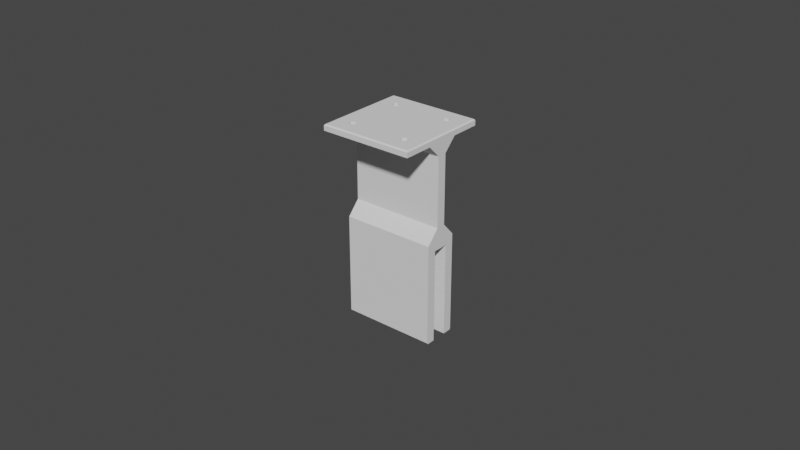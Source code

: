 # Source: photoresistorHolder.blend  (saved by Blender 3.5.10; exported with 4.5.12 LTS)
import bpy
from mathutils import Matrix  # noqa: F401  (used for matrix-valued properties, if any)

bpy.ops.wm.read_factory_settings(use_empty=True)
scene = bpy.context.scene
scene.name = 'Scene'

# ---- collections
col_collection = bpy.data.collections.new('Collection'); scene.collection.children.link(col_collection)

# ---- world
world_world = bpy.data.worlds.new('World'); scene.world = world_world
world_world.use_nodes = True; world_world.node_tree.nodes.clear()
_N = world_world.node_tree.nodes; _L = world_world.node_tree.links
n0 = _N.new('ShaderNodeOutputWorld'); n0.name = 'World Output'; n0.location = (300, 300)
n1 = _N.new('ShaderNodeBackground'); n1.name = 'Background'; n1.location = (10, 300)
n1.inputs[0].default_value = (0.05088, 0.05088, 0.05088, 1.0)
_L.new(n1.outputs[0], n0.inputs[0])
n0.is_active_output = True
world_world.color = (0.05088, 0.05088, 0.05088)
world_world.use_sun_shadow = False
world_world.sun_shadow_jitter_overblur = 0.0

# ---- meshes
me_cube_006 = bpy.data.meshes.new('Cube.006')
me_cube_006.from_pydata([(-0.015, -0.0055, -0.034), (-0.015, 0.0025, -0.064), (-0.015, 0.0025, -0.034), (-0.015, -0.015, -0.001), (-0.015, -0.0025, -0.064), (0.015, 0.0025, -0.064), (0.015, 0.0025, -0.034), (-0.015, -0.0025, -0.034), (-0.015, 0.0055, -0.034), (0.015, -0.0025, -0.064), (0.015, -0.0025, -0.034), (0.015, -0.0055, -0.034), (0.015, 0.0055, -0.034), (0.015, -0.015, -0.001), (-0.015, 0.015, -0.001), (0.015, 0.015, -0.001), (-0.015, 0.0051, -0.031), (-0.015, 0.0055, -0.0314), (-0.015, 0.005217, -0.03128), (0.015, 0.0055, -0.0314), (0.015, 0.0051, -0.031), (0.015, 0.005217, -0.03128), (-0.015, -0.0055, -0.0314), (-0.015, -0.0051, -0.031), (-0.015, -0.005217, -0.03128), (0.015, -0.0051, -0.031), (0.015, -0.0055, -0.0314), (0.015, -0.005217, -0.03128), (-0.015, -0.015, 0.0006), (-0.0146, -0.0146, 0.001), (-0.0146, 0.0146, 0.001), (-0.015, 0.015, 0.0006), (0.015, -0.015, 0.0006), (0.0146, -0.0146, 0.001), (0.0146, 0.0146, 0.001), (0.015, 0.015, 0.0006), (-0.015, -0.0015, -0.005), (-0.015, -0.0055, -0.001), (0.015, -0.0055, -0.001), (0.015, -0.0015, -0.005), (-0.015, 0.0055, -0.001), (-0.015, 0.0015, -0.005), (0.015, 0.0015, -0.005), (0.015, 0.0055, -0.001), (-0.015, -0.0015, -0.02706), (0.015, -0.0015, -0.02706), (-0.015, 0.0015, -0.02706), (0.015, 0.0015, -0.02706), (-0.015, -0.0051, -0.064), (-0.015, -0.0055, -0.0636), (0.015, -0.0055, -0.0636), (0.015, -0.0051, -0.064), (-0.015, 0.0055, -0.0636), (-0.015, 0.0051, -0.064), (0.015, 0.0051, -0.064), (0.015, 0.0055, -0.0636), (0.00815, -0.00925, 0.001), (0.008171, -0.009465, 0.001), (0.008171, -0.009035, 0.001), (0.008335, -0.009861, 0.001), (0.008335, -0.008639, 0.001), (0.008234, -0.009671, 0.001), (0.008234, -0.008829, 0.001), (0.008639, -0.01016, 0.001), (0.008639, -0.008335, 0.001), (0.009035, -0.01033, 0.001), (0.009035, -0.008171, 0.001), (0.008829, -0.01027, 0.001), (0.008829, -0.008234, 0.001), (0.008472, -0.01003, 0.001), (0.008472, -0.008472, 0.001), (0.009465, -0.01033, 0.001), (0.009465, -0.008171, 0.001), (0.009861, -0.01016, 0.001), (0.009861, -0.008335, 0.001), (0.009671, -0.01027, 0.001), (0.009671, -0.008234, 0.001), (0.01016, -0.009861, 0.001), (0.01016, -0.008639, 0.001), (0.01035, -0.00925, 0.001), (0.01033, -0.009465, 0.001), (0.01033, -0.009035, 0.001), (0.01027, -0.009671, 0.001), (0.01027, -0.008829, 0.001), (0.01003, -0.01003, 0.001), (0.01003, -0.008472, 0.001), (0.00925, -0.00815, 0.001), (0.00925, -0.01035, 0.001), (0.00815, -0.00925, -0.001), (0.008171, -0.009465, -0.001), (0.008171, -0.009035, -0.001), (0.008335, -0.009861, -0.001), (0.008335, -0.008639, -0.001), (0.008234, -0.009671, -0.001), (0.008234, -0.008829, -0.001), (0.008639, -0.01016, -0.001), (0.008639, -0.008335, -0.001), (0.009035, -0.01033, -0.001), (0.009035, -0.008171, -0.001), (0.008829, -0.01027, -0.001), (0.008829, -0.008234, -0.001), (0.008472, -0.01003, -0.001), (0.008472, -0.008472, -0.001), (0.009465, -0.01033, -0.001), (0.009465, -0.008171, -0.001), (0.009861, -0.01016, -0.001), (0.009861, -0.008335, -0.001), (0.009671, -0.01027, -0.001), (0.009671, -0.008234, -0.001), (0.01016, -0.009861, -0.001), (0.01016, -0.008639, -0.001), (0.01035, -0.00925, -0.001), (0.01033, -0.009465, -0.001), (0.01033, -0.009035, -0.001), (0.01027, -0.009671, -0.001), (0.01027, -0.008829, -0.001), (0.01003, -0.01003, -0.001), (0.01003, -0.008472, -0.001), (0.00925, -0.00815, -0.001), (0.00925, -0.01035, -0.001), (0.00815, 0.00925, 0.001), (0.008171, 0.009465, 0.001), (0.008171, 0.009035, 0.001), (0.008335, 0.008639, 0.001), (0.008335, 0.009861, 0.001), (0.008472, 0.008472, 0.001), (0.008234, 0.008829, 0.001), (0.008234, 0.009671, 0.001), (0.008639, 0.01016, 0.001), (0.009035, 0.01033, 0.001), (0.008829, 0.01027, 0.001), (0.009465, 0.01033, 0.001), (0.01003, 0.01003, 0.001), (0.009861, 0.01016, 0.001), (0.009671, 0.01027, 0.001), (0.00925, 0.01035, 0.001), (0.008472, 0.01003, 0.001), (0.009035, 0.008171, 0.001), (0.008829, 0.008234, 0.001), (0.008639, 0.008335, 0.001), (0.00925, 0.00815, 0.001), (0.009861, 0.008335, 0.001), (0.009671, 0.008234, 0.001), (0.009465, 0.008171, 0.001), (0.01016, 0.008639, 0.001), (0.01016, 0.009861, 0.001), (0.01035, 0.00925, 0.001), (0.01033, 0.009465, 0.001), (0.01033, 0.009035, 0.001), (0.01027, 0.009671, 0.001), (0.01027, 0.008829, 0.001), (0.01003, 0.008472, 0.001), (0.00815, 0.00925, -0.001), (0.008171, 0.009035, -0.001), (0.008171, 0.009465, -0.001), (0.008335, 0.008639, -0.001), (0.008335, 0.009861, -0.001), (0.008234, 0.008829, -0.001), (0.008234, 0.009671, -0.001), (0.008639, 0.008335, -0.001), (0.008639, 0.01016, -0.001), (0.009035, 0.008171, -0.001), (0.009035, 0.01033, -0.001), (0.008829, 0.008234, -0.001), (0.008829, 0.01027, -0.001), (0.008472, 0.008472, -0.001), (0.008472, 0.01003, -0.001), (0.009465, 0.008171, -0.001), (0.009465, 0.01033, -0.001), (0.009861, 0.008335, -0.001), (0.009861, 0.01016, -0.001), (0.009671, 0.008234, -0.001), (0.009671, 0.01027, -0.001), (0.01016, 0.008639, -0.001), (0.01016, 0.009861, -0.001), (0.01035, 0.00925, -0.001), (0.01033, 0.009035, -0.001), (0.01033, 0.009465, -0.001), (0.01027, 0.008829, -0.001), (0.01027, 0.009671, -0.001), (0.01003, 0.008472, -0.001), (0.01003, 0.01003, -0.001), (0.00925, 0.01035, -0.001), (0.00925, 0.00815, -0.001), (-0.01035, -0.00925, 0.001), (-0.01033, -0.009465, 0.001), (-0.01033, -0.009035, 0.001), (-0.01016, -0.009861, 0.001), (-0.01027, -0.008829, 0.001), (-0.01027, -0.009671, 0.001), (-0.01016, -0.008639, 0.001), (-0.01003, -0.008472, 0.001), (-0.009671, -0.008234, 0.001), (-0.009861, -0.008335, 0.001), (-0.00925, -0.00815, 0.001), (-0.008829, -0.008234, 0.001), (-0.009035, -0.008171, 0.001), (-0.009465, -0.008171, 0.001), (-0.008639, -0.008335, 0.001), (-0.01003, -0.01003, 0.001), (-0.008472, -0.008472, 0.001), (-0.009861, -0.01016, 0.001), (-0.009465, -0.01033, 0.001), (-0.009671, -0.01027, 0.001), (-0.009035, -0.01033, 0.001), (-0.008639, -0.01016, 0.001), (-0.008829, -0.01027, 0.001), (-0.00925, -0.01035, 0.001), (-0.008335, -0.009861, 0.001), (-0.008335, -0.008639, 0.001), (-0.00815, -0.00925, 0.001), (-0.008171, -0.009465, 0.001), (-0.008171, -0.009035, 0.001), (-0.008234, -0.009671, 0.001), (-0.008234, -0.008829, 0.001), (-0.008472, -0.01003, 0.001), (-0.01035, -0.00925, -0.001), (-0.01033, -0.009465, -0.001), (-0.01033, -0.009035, -0.001), (-0.01027, -0.009671, -0.001), (-0.01016, -0.008639, -0.001), (-0.01016, -0.009861, -0.001), (-0.01027, -0.008829, -0.001), (-0.01003, -0.01003, -0.001), (-0.009861, -0.008335, -0.001), (-0.009465, -0.01033, -0.001), (-0.009671, -0.01027, -0.001), (-0.009465, -0.008171, -0.001), (-0.009861, -0.01016, -0.001), (-0.009671, -0.008234, -0.001), (-0.01003, -0.008472, -0.001), (-0.009035, -0.01033, -0.001), (-0.009035, -0.008171, -0.001), (-0.008639, -0.01016, -0.001), (-0.008639, -0.008335, -0.001), (-0.008829, -0.01027, -0.001), (-0.008829, -0.008234, -0.001), (-0.008335, -0.009861, -0.001), (-0.008335, -0.008639, -0.001), (-0.00815, -0.00925, -0.001), (-0.008171, -0.009035, -0.001), (-0.008171, -0.009465, -0.001), (-0.008234, -0.008829, -0.001), (-0.008234, -0.009671, -0.001), (-0.008472, -0.008472, -0.001), (-0.008472, -0.01003, -0.001), (-0.00925, -0.01035, -0.001), (-0.00925, -0.00815, -0.001), (-0.01035, 0.00925, 0.001), (-0.01033, 0.009035, 0.001), (-0.01033, 0.009465, 0.001), (-0.01016, 0.008639, 0.001), (-0.01016, 0.009861, 0.001), (-0.01027, 0.008829, 0.001), (-0.01027, 0.009671, 0.001), (-0.009861, 0.008335, 0.001), (-0.009861, 0.01016, 0.001), (-0.009465, 0.008171, 0.001), (-0.009465, 0.01033, 0.001), (-0.009671, 0.008234, 0.001), (-0.009671, 0.01027, 0.001), (-0.01003, 0.008472, 0.001), (-0.01003, 0.01003, 0.001), (-0.009035, 0.008171, 0.001), (-0.009035, 0.01033, 0.001), (-0.008639, 0.008335, 0.001), (-0.008639, 0.01016, 0.001), (-0.008829, 0.008234, 0.001), (-0.008829, 0.01027, 0.001), (-0.008335, 0.008639, 0.001), (-0.008335, 0.009861, 0.001), (-0.00815, 0.00925, 0.001), (-0.008171, 0.009465, 0.001), (-0.008171, 0.009035, 0.001), (-0.008234, 0.008829, 0.001), (-0.008234, 0.009671, 0.001), (-0.008472, 0.008472, 0.001), (-0.008472, 0.01003, 0.001), (-0.00925, 0.00815, 0.001), (-0.00925, 0.01035, 0.001), (-0.01035, 0.00925, -0.001), (-0.01033, 0.009035, -0.001), (-0.01033, 0.009465, -0.001), (-0.01027, 0.008829, -0.001), (-0.01016, 0.009861, -0.001), (-0.01016, 0.008639, -0.001), (-0.01027, 0.009671, -0.001), (-0.01003, 0.008472, -0.001), (-0.009861, 0.01016, -0.001), (-0.009465, 0.008171, -0.001), (-0.009671, 0.008234, -0.001), (-0.009465, 0.01033, -0.001), (-0.009861, 0.008335, -0.001), (-0.009671, 0.01027, -0.001), (-0.01003, 0.01003, -0.001), (-0.009035, 0.008171, -0.001), (-0.009035, 0.01033, -0.001), (-0.008639, 0.008335, -0.001), (-0.008639, 0.01016, -0.001), (-0.008829, 0.008234, -0.001), (-0.008829, 0.01027, -0.001), (-0.008335, 0.008639, -0.001), (-0.008335, 0.009861, -0.001), (-0.00815, 0.00925, -0.001), (-0.008171, 0.009465, -0.001), (-0.008171, 0.009035, -0.001), (-0.008234, 0.009671, -0.001), (-0.008234, 0.008829, -0.001), (-0.008472, 0.01003, -0.001), (-0.008472, 0.008472, -0.001), (-0.00925, 0.00815, -0.001), (-0.00925, 0.01035, -0.001)], [], [(77, 84, 33, 34, 72, 76, 74, 85, 78, 83, 81, 79, 80, 82), (143, 140, 68, 66, 86, 72, 34, 132, 145, 149, 147, 146, 148, 150, 144, 151, 141, 142), (201, 199, 29, 33, 84, 73, 75, 71, 87, 65, 67, 63, 69, 59, 61, 57, 56, 58, 62, 60, 70, 64, 210, 211, 213, 208, 215, 205, 206, 204, 207, 202, 203), (30, 29, 199, 187, 189, 185, 184, 186, 188, 190, 191, 193, 192, 197, 194, 196, 195, 198, 200, 209, 214, 212, 278, 257, 259, 255, 261, 251, 253, 249, 248, 250, 254, 252, 262), (133, 132, 34, 30, 262, 256, 260, 258, 279, 264, 268, 266, 277, 270, 275, 272, 271, 273, 274, 269, 276, 265, 267, 263, 278, 212, 210, 64, 68, 140, 137, 138, 139, 125, 123, 126, 122, 120, 121, 127, 124, 136, 128, 130, 129, 135, 131, 134), (3, 28, 31, 14), (6, 10, 7, 2), (53, 54, 5, 1), (4, 7, 10, 9), (27, 26, 11, 50, 51, 9, 10), (2, 1, 5, 6), (54, 55, 12, 19, 21, 6, 5), (4, 9, 51, 48), (18, 17, 8, 52, 53, 1, 2), (14, 31, 35, 15), (15, 35, 32, 13), (16, 17, 18), (19, 20, 21), (16, 20, 19, 17), (22, 23, 24), (25, 26, 27), (22, 26, 25, 23), (11, 26, 22, 0, 49, 50), (29, 30, 31, 28), (28, 32, 33, 29), (30, 34, 35, 31), (32, 35, 34, 33), (174, 181, 15, 43, 173, 178, 176, 175, 177, 179), (285, 40, 14, 294, 284, 286, 282, 280, 281, 283), (180, 173, 43, 40, 285, 287, 292, 290, 289, 310, 295, 299, 297, 309, 301, 307, 305, 303, 304, 306, 302, 308, 298, 300, 296, 311, 291, 293, 288, 294, 14, 15, 181, 170, 172, 168, 182, 162, 164, 160, 166, 156, 158, 154, 152, 153, 157, 155, 165, 159, 163, 161, 183, 167, 171, 169), (13, 32, 28, 3), (21, 20, 47, 45, 25, 27, 10, 6), (36, 39, 38, 37), (115, 110, 38, 13, 116, 109, 114, 112, 111, 113), (230, 220, 37, 38, 110, 117, 106, 108, 104, 118, 98, 100, 96, 102, 92, 94, 90, 88, 89, 93, 91, 101, 95, 99, 97, 119, 103, 107, 105, 116, 13, 3, 223, 228, 226, 225, 246, 231, 235, 233, 245, 237, 243, 241, 239, 240, 242, 238, 244, 234, 236, 232, 247, 227, 229, 224), (221, 223, 3, 37, 220, 222, 218, 216, 217, 219), (40, 43, 42, 41), (47, 42, 39, 45), (23, 25, 45, 44), (44, 45, 39, 36), (46, 47, 20, 16), (47, 46, 41, 42), (40, 41, 36, 37), (43, 38, 39, 42), (48, 51, 50, 49), (48, 49, 0, 22, 24, 7, 4), (52, 55, 54, 53), (12, 55, 52, 8, 17, 19), (104, 72, 86, 118), (108, 76, 72, 104), (106, 74, 76, 108), (117, 85, 74, 106), (78, 85, 117, 110), (83, 78, 110, 115), (81, 83, 115, 113), (79, 81, 113, 111), (80, 79, 111, 112), (82, 80, 112, 114), (77, 82, 114, 109), (84, 77, 109, 116), (73, 84, 116, 105), (75, 73, 105, 107), (71, 75, 107, 103), (87, 71, 103, 119), (65, 87, 119, 97), (67, 65, 97, 99), (63, 67, 99, 95), (69, 63, 95, 101), (91, 59, 69, 101), (93, 61, 59, 91), (89, 57, 61, 93), (88, 56, 57, 89), (90, 58, 56, 88), (94, 62, 58, 90), (92, 60, 62, 94), (102, 70, 60, 92), (96, 64, 70, 102), (100, 68, 64, 96), (98, 66, 68, 100), (118, 86, 66, 98), (168, 131, 135, 182), (172, 134, 131, 168), (170, 133, 134, 172), (181, 132, 133, 170), (145, 132, 181, 174), (149, 145, 174, 179), (147, 149, 179, 177), (146, 147, 177, 175), (148, 146, 175, 176), (150, 148, 176, 178), (144, 150, 178, 173), (151, 144, 173, 180), (141, 151, 180, 169), (142, 141, 169, 171), (143, 142, 171, 167), (140, 143, 167, 183), (137, 140, 183, 161), (138, 137, 161, 163), (139, 138, 163, 159), (125, 139, 159, 165), (155, 123, 125, 165), (157, 126, 123, 155), (153, 122, 126, 157), (152, 120, 122, 153), (154, 121, 120, 152), (158, 127, 121, 154), (156, 124, 127, 158), (166, 136, 124, 156), (160, 128, 136, 166), (164, 130, 128, 160), (162, 129, 130, 164), (182, 135, 129, 162), (232, 196, 194, 247), (236, 195, 196, 232), (234, 198, 195, 236), (244, 200, 198, 234), (200, 244, 238, 209), (214, 209, 238, 242), (212, 214, 242, 240), (210, 212, 240, 239), (211, 210, 239, 241), (213, 211, 241, 243), (208, 213, 243, 237), (215, 208, 237, 245), (205, 215, 245, 233), (206, 205, 233, 235), (204, 206, 235, 231), (207, 204, 231, 246), (202, 207, 246, 225), (203, 202, 225, 226), (201, 203, 226, 228), (199, 201, 228, 223), (221, 187, 199, 223), (219, 189, 187, 221), (217, 185, 189, 219), (216, 184, 185, 217), (218, 186, 184, 216), (222, 188, 186, 218), (220, 190, 188, 222), (230, 191, 190, 220), (224, 193, 191, 230), (229, 192, 193, 224), (227, 197, 192, 229), (247, 194, 197, 227), (296, 264, 279, 311), (300, 268, 264, 296), (298, 266, 268, 300), (308, 277, 266, 298), (270, 277, 308, 302), (275, 270, 302, 306), (272, 275, 306, 304), (271, 272, 304, 303), (273, 271, 303, 305), (274, 273, 305, 307), (269, 274, 307, 301), (276, 269, 301, 309), (265, 276, 309, 297), (267, 265, 297, 299), (263, 267, 299, 295), (278, 263, 295, 310), (257, 278, 310, 289), (259, 257, 289, 290), (255, 259, 290, 292), (261, 255, 292, 287), (285, 251, 261, 287), (283, 253, 251, 285), (281, 249, 253, 283), (280, 248, 249, 281), (282, 250, 248, 280), (286, 254, 250, 282), (284, 252, 254, 286), (294, 262, 252, 284), (288, 256, 262, 294), (293, 260, 256, 288), (291, 258, 260, 293), (311, 279, 258, 291), (18, 2, 7, 24, 23, 44, 46, 16), (36, 41, 46, 44)])
me_cube_006.polygons.foreach_set('material_index', [0, 0, 0, 0, 0, 0, 0, 24640, 0, 0, 24640, 24640, 0, 0, 0, 0, 0, 0, 0, 0, 0, 0, 0, 0, 0, 0, 0, 0, 0, 0, 0, 0, 0, 0, 0, 0, 0, 0, 0, 0, 0, 0, 0, 0, 0, 0, 0, 0, 0, 0, 0, 0, 0, 0, 0, 0, 0, 0, 0, 0, 0, 0, 0, 0, 0, 0, 0, 0, 0, 0, 0, 0, 0, 0, 0, 0, 0, 0, 0, 0, 0, 0, 0, 0, 0, 0, 0, 0, 0, 0, 0, 0, 0, 0, 0, 0, 0, 0, 0, 0, 0, 0, 0, 0, 0, 0, 0, 0, 0, 0, 0, 0, 0, 0, 0, 0, 0, 0, 0, 0, 0, 0, 0, 0, 0, 0, 0, 0, 0, 0, 0, 0, 0, 0, 0, 0, 0, 0, 0, 0, 0, 0, 0, 0, 0, 0, 0, 0, 0, 0, 0, 0, 0, 0, 0, 0, 0, 0, 0, 0, 0, 0, 0, 0, 0, 0, 0, 0, 0, 0, 0, 0, 0, 0, 0, 0, 0, 0])
_uv = me_cube_006.uv_layers.new(name='UVMap')
_uv.uv.foreach_set('vector', [0.6653, 0.7072, 0.6664, 0.7086, 0.6283, 0.7467, 0.6283, 0.5033, 0.6711, 0.6931, 0.6694, 0.6936, 0.6678, 0.6945, 0.6664, 0.6956, 0.6653, 0.697, 0.6644, 0.6986, 0.6639, 0.7003, 0.6637, 0.7021, 0.6639, 0.7039, 0.6644, 0.7056, 0.6711, 0.5569, 0.6729, 0.5571, 0.6764, 0.6936, 0.6747, 0.6931, 0.6729, 0.6929, 0.6711, 0.6931, 0.6283, 0.5033, 0.6664, 0.5414, 0.6653, 0.5428, 0.6644, 0.5444, 0.6639, 0.5461, 0.6637, 0.5479, 0.6639, 0.5497, 0.6644, 0.5514, 0.6653, 0.553, 0.6664, 0.5544, 0.6678, 0.5555, 0.6694, 0.5564, 0.8322, 0.7097, 0.8336, 0.7086, 0.8717, 0.7467, 0.6283, 0.7467, 0.6664, 0.7086, 0.6678, 0.7097, 0.6694, 0.7106, 0.6711, 0.7111, 0.6729, 0.7113, 0.6747, 0.7111, 0.6764, 0.7106, 0.678, 0.7097, 0.6794, 0.7086, 0.6805, 0.7072, 0.6814, 0.7056, 0.6819, 0.7039, 0.6821, 0.7021, 0.6819, 0.7003, 0.6814, 0.6986, 0.6805, 0.697, 0.6794, 0.6956, 0.678, 0.6945, 0.8179, 0.7021, 0.8181, 0.7039, 0.8186, 0.7056, 0.8195, 0.7072, 0.8206, 0.7086, 0.822, 0.7097, 0.8236, 0.7106, 0.8253, 0.7111, 0.8271, 0.7112, 0.8289, 0.7111, 0.8306, 0.7106, 0.8717, 0.5033, 0.8717, 0.7467, 0.8336, 0.7086, 0.8347, 0.7072, 0.8356, 0.7056, 0.8361, 0.7039, 0.8362, 0.7021, 0.8361, 0.7003, 0.8356, 0.6986, 0.8347, 0.697, 0.8336, 0.6956, 0.8322, 0.6945, 0.8306, 0.6936, 0.8289, 0.6931, 0.8271, 0.6929, 0.8253, 0.6931, 0.8236, 0.6936, 0.822, 0.6945, 0.8206, 0.6956, 0.8195, 0.697, 0.8186, 0.6986, 0.8181, 0.7003, 0.8271, 0.5571, 0.8289, 0.5569, 0.8306, 0.5564, 0.8322, 0.5555, 0.8336, 0.5544, 0.8347, 0.553, 0.8356, 0.5514, 0.8361, 0.5497, 0.8362, 0.5479, 0.8361, 0.5461, 0.8356, 0.5444, 0.8347, 0.5428, 0.8336, 0.5414, 0.6678, 0.5403, 0.6664, 0.5414, 0.6283, 0.5033, 0.8717, 0.5033, 0.8336, 0.5414, 0.8322, 0.5403, 0.8306, 0.5394, 0.8289, 0.5389, 0.8271, 0.5387, 0.8253, 0.5389, 0.8236, 0.5394, 0.822, 0.5403, 0.8206, 0.5414, 0.8195, 0.5428, 0.8186, 0.5444, 0.8181, 0.5461, 0.8179, 0.5479, 0.8181, 0.5497, 0.8186, 0.5514, 0.8195, 0.553, 0.8206, 0.5544, 0.822, 0.5555, 0.8236, 0.5564, 0.8253, 0.5569, 0.8271, 0.5571, 0.8181, 0.7003, 0.8179, 0.7021, 0.678, 0.6945, 0.6764, 0.6936, 0.6729, 0.5571, 0.6747, 0.5569, 0.6764, 0.5564, 0.678, 0.5555, 0.6794, 0.5544, 0.6805, 0.553, 0.6814, 0.5514, 0.6819, 0.5497, 0.6821, 0.5479, 0.6819, 0.5461, 0.6814, 0.5444, 0.6805, 0.5428, 0.6794, 0.5414, 0.678, 0.5403, 0.6764, 0.5394, 0.6747, 0.5389, 0.6729, 0.5387, 0.6711, 0.5389, 0.6694, 0.5394, 0.0, 0.0, 0.7, 0.6, 0.7, 0.4, 0.0, 0.0, 0.375, 0.5682, 0.375, 0.6818, 0.125, 0.6818, 0.125, 0.5682, 0.125, 0.5333, 0.375, 0.5333, 0.375, 0.75, 0.125, 0.75, 0.375, 0.25, 0.625, 0.25, 0.625, 0.5, 0.375, 0.5, 0.625, 0.7264, 0.5417, 0.65, 0.0, 0.0, 0.37, 0.74, 0.375, 0.7167, 0.375, 0.5, 0.625, 0.5, 0.625, 1.0, 0.375, 1.0, 0.375, 0.75, 0.625, 0.75, 0.375, 0.5333, 0.37, 0.4933, 0.0, 0.0, 0.5417, 0.4333, 0.625, 0.5236, 0.625, 0.75, 0.375, 0.75, 0.125, 0.5, 0.375, 0.5, 0.375, 0.7167, 0.125, 0.7167, 0.8514, 0.5471, 0.7583, 0.4333, 0.0, 0.0, 0.1233, 0.4933, 0.1583, 0.5667, 0.375, 1.0, 0.625, 1.0, 0.0, 0.0, 0.875, 0.5, 0.625, 0.5, 0.0, 0.0, 0.0, 0.0, 0.575, 0.5, 0.5, 0.6, 0.0, 0.0, 0.875, 0.5091, 0.875, 0.5, 0.8514, 0.5471, 0.625, 0.5167, 0.5625, 0.45, 0.625, 0.5236, 0.875, 0.5091, 0.625, 0.5091, 0.5417, 0.4333, 0.7583, 0.4333, 0.8583, 0.7167, 0.7875, 0.675, 0.8514, 0.7029, 0.625, 0.75, 0.5417, 0.65, 0.5661, 0.6793, 0.7583, 0.65, 0.5417, 0.65, 0.625, 0.7409, 0.875, 0.7409, 0.0, 0.0, 0.5417, 0.65, 0.7583, 0.65, 0.0, 0.0, 0.1233, 0.74, 0.37, 0.74, 0.8717, 0.7467, 0.8717, 0.5033, 0.7, 0.4, 0.7, 0.6, 0.875, 0.75, 0.625, 0.75, 0.6283, 0.7467, 0.8717, 0.7467, 0.8717, 0.5033, 0.6283, 0.5033, 0.625, 0.5, 0.875, 0.5, 0.5, 0.6, 0.575, 0.5, 0.6283, 0.5033, 0.6283, 0.7467, 0.253, 0.2249, 0.2453, 0.2176, 0.0, 0.0, 0.4398, 0.4158, 0.3126, 0.2784, 0.3029, 0.2701, 0.2926, 0.2611, 0.2821, 0.2517, 0.2717, 0.2423, 0.2619, 0.2333, 0.3942, 0.2784, 0.6157, 0.4158, 0.0, 0.0, 0.3072, 0.2176, 0.318, 0.2249, 0.3302, 0.2333, 0.3433, 0.2423, 0.3568, 0.2517, 0.3701, 0.2611, 0.3827, 0.2701, 0.3213, 0.2857, 0.3126, 0.2784, 0.4398, 0.4158, 0.6157, 0.4158, 0.3942, 0.2784, 0.404, 0.2857, 0.4118, 0.2917, 0.4172, 0.2962, 0.4202, 0.2989, 0.4206, 0.2998, 0.4183, 0.2989, 0.4136, 0.2962, 0.4066, 0.2917, 0.3975, 0.2857, 0.3868, 0.2784, 0.3748, 0.2701, 0.362, 0.2611, 0.3488, 0.2517, 0.3358, 0.2423, 0.3234, 0.2333, 0.3121, 0.2249, 0.3024, 0.2176, 0.2945, 0.2116, 0.2888, 0.2072, 0.2856, 0.2045, 0.2849, 0.2035, 0.2868, 0.2045, 0.2913, 0.2072, 0.2981, 0.2116, 0.3072, 0.2176, 0.0, 0.0, 0.0, 0.0, 0.2453, 0.2176, 0.2391, 0.2116, 0.2347, 0.2072, 0.2323, 0.2045, 0.2318, 0.2035, 0.2335, 0.2045, 0.2372, 0.2072, 0.2428, 0.2116, 0.2501, 0.2176, 0.2589, 0.2249, 0.2687, 0.2333, 0.2792, 0.2423, 0.2901, 0.2517, 0.3007, 0.2611, 0.3108, 0.2701, 0.32, 0.2784, 0.3277, 0.2857, 0.3339, 0.2917, 0.3381, 0.2962, 0.3404, 0.2989, 0.3405, 0.2998, 0.3385, 0.2989, 0.3345, 0.2962, 0.3287, 0.2917, 0.0, 0.0, 0.5, 0.6, 0.875, 0.75, 0.0, 0.0, 0.625, 0.5236, 0.625, 0.5091, 0.625, 0.5909, 0.625, 0.6591, 0.625, 0.75, 0.625, 0.7264, 0.375, 0.6818, 0.625, 0.75, 0.875, 0.6591, 0.625, 0.6591, 0.4398, 0.4638, 0.6157, 0.4638, 0.3029, 0.3013, 0.3126, 0.3106, 0.4398, 0.4638, 0.0, 0.0, 0.2453, 0.2427, 0.253, 0.2509, 0.2619, 0.2602, 0.2717, 0.2702, 0.2821, 0.2807, 0.2926, 0.2912, 0.404, 0.3187, 0.3942, 0.3106, 0.6157, 0.4638, 0.4398, 0.4638, 0.3126, 0.3106, 0.3213, 0.3187, 0.3287, 0.3254, 0.3345, 0.3303, 0.3385, 0.3334, 0.3405, 0.3344, 0.3404, 0.3334, 0.3381, 0.3303, 0.3339, 0.3254, 0.3277, 0.3187, 0.32, 0.3106, 0.3108, 0.3013, 0.3007, 0.2912, 0.2901, 0.2807, 0.2792, 0.2702, 0.2687, 0.2602, 0.2589, 0.2509, 0.2501, 0.2427, 0.2428, 0.2361, 0.2372, 0.2311, 0.2335, 0.2281, 0.2318, 0.227, 0.2323, 0.2281, 0.2347, 0.2311, 0.2391, 0.2361, 0.2453, 0.2427, 0.0, 0.0, 0.0, 0.0, 0.3072, 0.2427, 0.2981, 0.2361, 0.2913, 0.2311, 0.2868, 0.2281, 0.2849, 0.227, 0.2856, 0.2281, 0.2888, 0.2311, 0.2945, 0.2361, 0.3024, 0.2427, 0.3121, 0.2509, 0.3234, 0.2602, 0.3358, 0.2702, 0.3488, 0.2807, 0.362, 0.2912, 0.3748, 0.3013, 0.3868, 0.3106, 0.3975, 0.3187, 0.4066, 0.3254, 0.4136, 0.3303, 0.4183, 0.3334, 0.4206, 0.3344, 0.4202, 0.3334, 0.4172, 0.3303, 0.4118, 0.3254, 0.318, 0.2509, 0.3072, 0.2427, 0.0, 0.0, 0.6157, 0.4638, 0.3942, 0.3106, 0.3827, 0.3013, 0.3701, 0.2912, 0.3568, 0.2807, 0.3433, 0.2702, 0.3302, 0.2602, 0.6157, 0.4158, 0.4398, 0.4158, 0.625, 0.5909, 0.875, 0.5909, 0.625, 0.5909, 0.625, 0.5909, 0.625, 0.6591, 0.625, 0.6591, 0.875, 0.7409, 0.625, 0.7409, 0.625, 0.6591, 0.875, 0.6591, 0.875, 0.6591, 0.625, 0.6591, 0.625, 0.6591, 0.875, 0.6591, 0.875, 0.5909, 0.625, 0.5909, 0.625, 0.5091, 0.875, 0.5091, 0.625, 0.5909, 0.875, 0.5909, 0.875, 0.5909, 0.625, 0.5909, 0.6157, 0.4158, 0.875, 0.5909, 0.875, 0.6591, 0.6157, 0.4638, 0.4398, 0.4158, 0.4398, 0.4638, 0.625, 0.6591, 0.625, 0.5909, 0.125, 0.7167, 0.375, 0.7167, 0.37, 0.74, 0.1233, 0.74, 0.1583, 0.6833, 0.1233, 0.74, 0.0, 0.0, 0.7583, 0.65, 0.8514, 0.7029, 0.625, 0.25, 0.375, 0.25, 0.1233, 0.4933, 0.37, 0.4933, 0.375, 0.5333, 0.125, 0.5333, 0.0, 0.0, 0.37, 0.4933, 0.1233, 0.4933, 0.0, 0.0, 0.7583, 0.4333, 0.5417, 0.4333, 0.9688, 0.55, 0.9688, 0.75, 1.0, 0.75, 1.0, 0.55, 0.9375, 0.55, 0.9375, 0.75, 0.9688, 0.75, 0.9688, 0.55, 0.9062, 0.55, 0.9062, 0.75, 0.9375, 0.75, 0.9375, 0.55, 0.875, 0.55, 0.875, 0.75, 0.9062, 0.75, 0.9062, 0.55, 0.8438, 0.75, 0.875, 0.75, 0.875, 0.55, 0.8438, 0.55, 0.8125, 0.75, 0.8438, 0.75, 0.8438, 0.55, 0.8125, 0.55, 0.7812, 0.75, 0.8125, 0.75, 0.8125, 0.55, 0.7812, 0.55, 0.75, 0.75, 0.7812, 0.75, 0.7812, 0.55, 0.75, 0.55, 0.7188, 0.75, 0.75, 0.75, 0.75, 0.55, 0.7188, 0.55, 0.6875, 0.75, 0.7188, 0.75, 0.7188, 0.55, 0.6875, 0.55, 0.6562, 0.75, 0.6875, 0.75, 0.6875, 0.55, 0.6562, 0.55, 0.625, 0.75, 0.6562, 0.75, 0.6562, 0.55, 0.625, 0.55, 0.5938, 0.75, 0.625, 0.75, 0.625, 0.55, 0.5938, 0.55, 0.5625, 0.75, 0.5938, 0.75, 0.5938, 0.55, 0.5625, 0.55, 0.5312, 0.75, 0.5625, 0.75, 0.5625, 0.55, 0.5312, 0.55, 0.5, 0.75, 0.5312, 0.75, 0.5312, 0.55, 0.5, 0.55, 0.4688, 0.75, 0.5, 0.75, 0.5, 0.55, 0.4688, 0.55, 0.4375, 0.75, 0.4688, 0.75, 0.4688, 0.55, 0.4375, 0.55, 0.4062, 0.75, 0.4375, 0.75, 0.4375, 0.55, 0.4062, 0.55, 0.375, 0.75, 0.4062, 0.75, 0.4062, 0.55, 0.375, 0.55, 0.3438, 0.55, 0.3438, 0.75, 0.375, 0.75, 0.375, 0.55, 0.3125, 0.55, 0.3125, 0.75, 0.3438, 0.75, 0.3438, 0.55, 0.2812, 0.55, 0.2812, 0.75, 0.3125, 0.75, 0.3125, 0.55, 0.25, 0.55, 0.25, 0.75, 0.2812, 0.75, 0.2812, 0.55, 0.2187, 0.55, 0.2188, 0.75, 0.25, 0.75, 0.25, 0.55, 0.1875, 0.55, 0.1875, 0.75, 0.2188, 0.75, 0.2187, 0.55, 0.1562, 0.55, 0.1562, 0.75, 0.1875, 0.75, 0.1875, 0.55, 0.125, 0.55, 0.125, 0.75, 0.1562, 0.75, 0.1562, 0.55, 0.09375, 0.55, 0.09375, 0.75, 0.125, 0.75, 0.125, 0.55, 0.0625, 0.55, 0.0625, 0.75, 0.09375, 0.75, 0.09375, 0.55, 0.03125, 0.55, 0.03125, 0.75, 0.0625, 0.75, 0.0625, 0.55, 0.0, 0.55, 0.0, 0.75, 0.03125, 0.75, 0.03125, 0.55, 0.9688, 0.55, 0.9688, 0.75, 1.0, 0.75, 1.0, 0.55, 0.9375, 0.55, 0.9375, 0.75, 0.9688, 0.75, 0.9688, 0.55, 0.9062, 0.55, 0.9062, 0.75, 0.9375, 0.75, 0.9375, 0.55, 0.875, 0.55, 0.875, 0.75, 0.9062, 0.75, 0.9062, 0.55, 0.8438, 0.75, 0.875, 0.75, 0.875, 0.55, 0.8438, 0.55, 0.8125, 0.75, 0.8438, 0.75, 0.8438, 0.55, 0.8125, 0.55, 0.7812, 0.75, 0.8125, 0.75, 0.8125, 0.55, 0.7812, 0.55, 0.75, 0.75, 0.7812, 0.75, 0.7812, 0.55, 0.75, 0.55, 0.7188, 0.75, 0.75, 0.75, 0.75, 0.55, 0.7188, 0.55, 0.6875, 0.75, 0.7188, 0.75, 0.7188, 0.55, 0.6875, 0.55, 0.6562, 0.75, 0.6875, 0.75, 0.6875, 0.55, 0.6562, 0.55, 0.625, 0.75, 0.6562, 0.75, 0.6562, 0.55, 0.625, 0.55, 0.5938, 0.75, 0.625, 0.75, 0.625, 0.55, 0.5938, 0.55, 0.5625, 0.75, 0.5938, 0.75, 0.5938, 0.55, 0.5625, 0.55, 0.5312, 0.75, 0.5625, 0.75, 0.5625, 0.55, 0.5312, 0.55, 0.5, 0.75, 0.5312, 0.75, 0.5312, 0.55, 0.5, 0.55, 0.4688, 0.75, 0.5, 0.75, 0.5, 0.55, 0.4688, 0.55, 0.4375, 0.75, 0.4688, 0.75, 0.4688, 0.55, 0.4375, 0.55, 0.4062, 0.75, 0.4375, 0.75, 0.4375, 0.55, 0.4062, 0.55, 0.375, 0.75, 0.4062, 0.75, 0.4062, 0.55, 0.375, 0.55, 0.3438, 0.55, 0.3438, 0.75, 0.375, 0.75, 0.375, 0.55, 0.3125, 0.55, 0.3125, 0.75, 0.3438, 0.75, 0.3438, 0.55, 0.2812, 0.55, 0.2812, 0.75, 0.3125, 0.75, 0.3125, 0.55, 0.25, 0.55, 0.25, 0.75, 0.2812, 0.75, 0.2812, 0.55, 0.2188, 0.55, 0.2188, 0.75, 0.25, 0.75, 0.25, 0.55, 0.1875, 0.55, 0.1875, 0.75, 0.2188, 0.75, 0.2188, 0.55, 0.1562, 0.55, 0.1562, 0.75, 0.1875, 0.75, 0.1875, 0.55, 0.125, 0.55, 0.125, 0.75, 0.1562, 0.75, 0.1562, 0.55, 0.09375, 0.55, 0.09375, 0.75, 0.125, 0.75, 0.125, 0.55, 0.0625, 0.55, 0.0625, 0.75, 0.09375, 0.75, 0.09375, 0.55, 0.03125, 0.55, 0.03125, 0.75, 0.0625, 0.75, 0.0625, 0.55, 0.0, 0.55, 0.0, 0.75, 0.03125, 0.75, 0.03125, 0.55, 0.9688, 0.55, 0.9688, 0.75, 1.0, 0.75, 1.0, 0.55, 0.9375, 0.55, 0.9375, 0.75, 0.9688, 0.75, 0.9688, 0.55, 0.9062, 0.55, 0.9062, 0.75, 0.9375, 0.75, 0.9375, 0.55, 0.875, 0.55, 0.875, 0.75, 0.9062, 0.75, 0.9062, 0.55, 0.875, 0.75, 0.875, 0.55, 0.8438, 0.55, 0.8438, 0.75, 0.8125, 0.75, 0.8438, 0.75, 0.8438, 0.55, 0.8125, 0.55, 0.7812, 0.75, 0.8125, 0.75, 0.8125, 0.55, 0.7812, 0.55, 0.75, 0.75, 0.7812, 0.75, 0.7812, 0.55, 0.75, 0.55, 0.7188, 0.75, 0.75, 0.75, 0.75, 0.55, 0.7188, 0.55, 0.6875, 0.75, 0.7188, 0.75, 0.7188, 0.55, 0.6875, 0.55, 0.6562, 0.75, 0.6875, 0.75, 0.6875, 0.55, 0.6562, 0.55, 0.625, 0.75, 0.6562, 0.75, 0.6562, 0.55, 0.625, 0.55, 0.5938, 0.75, 0.625, 0.75, 0.625, 0.55, 0.5938, 0.55, 0.5625, 0.75, 0.5938, 0.75, 0.5938, 0.55, 0.5625, 0.55, 0.5312, 0.75, 0.5625, 0.75, 0.5625, 0.55, 0.5312, 0.55, 0.5, 0.75, 0.5312, 0.75, 0.5312, 0.55, 0.5, 0.55, 0.4688, 0.75, 0.5, 0.75, 0.5, 0.55, 0.4688, 0.55, 0.4375, 0.75, 0.4688, 0.75, 0.4688, 0.55, 0.4375, 0.55, 0.4062, 0.75, 0.4375, 0.75, 0.4375, 0.55, 0.4062, 0.55, 0.375, 0.75, 0.4062, 0.75, 0.4062, 0.55, 0.375, 0.55, 0.3438, 0.55, 0.3438, 0.75, 0.375, 0.75, 0.375, 0.55, 0.3125, 0.55, 0.3125, 0.75, 0.3438, 0.75, 0.3438, 0.55, 0.2812, 0.55, 0.2812, 0.75, 0.3125, 0.75, 0.3125, 0.55, 0.25, 0.55, 0.25, 0.75, 0.2812, 0.75, 0.2812, 0.55, 0.2187, 0.55, 0.2188, 0.75, 0.25, 0.75, 0.25, 0.55, 0.1875, 0.55, 0.1875, 0.75, 0.2188, 0.75, 0.2187, 0.55, 0.1562, 0.55, 0.1562, 0.75, 0.1875, 0.75, 0.1875, 0.55, 0.125, 0.55, 0.125, 0.75, 0.1562, 0.75, 0.1562, 0.55, 0.09375, 0.55, 0.09375, 0.75, 0.125, 0.75, 0.125, 0.55, 0.0625, 0.55, 0.0625, 0.75, 0.09375, 0.75, 0.09375, 0.55, 0.03125, 0.55, 0.03125, 0.75, 0.0625, 0.75, 0.0625, 0.55, 0.0, 0.55, 0.0, 0.75, 0.03125, 0.75, 0.03125, 0.55, 0.9688, 0.55, 0.9688, 0.75, 1.0, 0.75, 1.0, 0.55, 0.9375, 0.55, 0.9375, 0.75, 0.9688, 0.75, 0.9688, 0.55, 0.9063, 0.55, 0.9062, 0.75, 0.9375, 0.75, 0.9375, 0.55, 0.875, 0.55, 0.875, 0.75, 0.9062, 0.75, 0.9063, 0.55, 0.8438, 0.75, 0.875, 0.75, 0.875, 0.55, 0.8438, 0.55, 0.8125, 0.75, 0.8438, 0.75, 0.8438, 0.55, 0.8125, 0.55, 0.7812, 0.75, 0.8125, 0.75, 0.8125, 0.55, 0.7812, 0.55, 0.75, 0.75, 0.7812, 0.75, 0.7812, 0.55, 0.75, 0.55, 0.7188, 0.75, 0.75, 0.75, 0.75, 0.55, 0.7188, 0.55, 0.6875, 0.75, 0.7188, 0.75, 0.7188, 0.55, 0.6875, 0.55, 0.6562, 0.75, 0.6875, 0.75, 0.6875, 0.55, 0.6562, 0.55, 0.625, 0.75, 0.6562, 0.75, 0.6562, 0.55, 0.625, 0.55, 0.5938, 0.75, 0.625, 0.75, 0.625, 0.55, 0.5938, 0.55, 0.5625, 0.75, 0.5938, 0.75, 0.5938, 0.55, 0.5625, 0.55, 0.5312, 0.75, 0.5625, 0.75, 0.5625, 0.55, 0.5312, 0.55, 0.5, 0.75, 0.5312, 0.75, 0.5312, 0.55, 0.5, 0.55, 0.4688, 0.75, 0.5, 0.75, 0.5, 0.55, 0.4688, 0.55, 0.4375, 0.75, 0.4688, 0.75, 0.4688, 0.55, 0.4375, 0.55, 0.4062, 0.75, 0.4375, 0.75, 0.4375, 0.55, 0.4062, 0.55, 0.375, 0.75, 0.4062, 0.75, 0.4062, 0.55, 0.375, 0.55, 0.3438, 0.55, 0.3438, 0.75, 0.375, 0.75, 0.375, 0.55, 0.3125, 0.55, 0.3125, 0.75, 0.3438, 0.75, 0.3438, 0.55, 0.2812, 0.55, 0.2812, 0.75, 0.3125, 0.75, 0.3125, 0.55, 0.25, 0.55, 0.25, 0.75, 0.2812, 0.75, 0.2812, 0.55, 0.2188, 0.55, 0.2188, 0.75, 0.25, 0.75, 0.25, 0.55, 0.1875, 0.55, 0.1875, 0.75, 0.2188, 0.75, 0.2188, 0.55, 0.1562, 0.55, 0.1562, 0.75, 0.1875, 0.75, 0.1875, 0.55, 0.125, 0.55, 0.125, 0.75, 0.1562, 0.75, 0.1562, 0.55, 0.09375, 0.55, 0.09375, 0.75, 0.125, 0.75, 0.125, 0.55, 0.0625, 0.55, 0.0625, 0.75, 0.09375, 0.75, 0.09375, 0.55, 0.03125, 0.55, 0.03125, 0.75, 0.0625, 0.75, 0.0625, 0.55, 0.0, 0.55, 0.0, 0.75, 0.03125, 0.75, 0.03125, 0.55, 0.8514, 0.5471, 0.625, 1.0, 0.125, 0.6818, 0.8514, 0.7029, 0.7875, 0.675, 0.875, 0.6591, 0.875, 0.5909, 0.875, 0.5091, 0.875, 0.6591, 0.875, 0.5909, 0.875, 0.5909, 0.875, 0.6591])
me_cube_006.update()

# ---- objects
ob_cube_004 = bpy.data.objects.new('Cube.004', me_cube_006)

# ---- transforms, parenting, visibility, modifiers, constraints
ob_cube_004.location = (0.0, 0.0, 0.049)

# ---- collection membership
col_collection.objects.link(ob_cube_004)

# ---- scene / render settings (as saved in the file)
scene.frame_start = 1; scene.frame_end = 250; scene.frame_set(238)
scene.render.engine = 'BLENDER_EEVEE_NEXT'
scene.cycles.sampling_pattern = 'TABULATED_SOBOL'
scene.view_settings.view_transform = 'Filmic'
bpy.context.view_layer.update()

# ---- added for rendering (the .blend has no active camera and no usable light): camera, sun
cam_auto = bpy.data.cameras.new('AutoCamera')
cam_auto.lens = 50.0
cam_auto.sensor_width = 36.0
cam_auto.clip_end = 1000.0
ob_auto_camera = bpy.data.objects.new('AutoCamera', cam_auto)
scene.collection.objects.link(ob_auto_camera)
ob_auto_camera.location = (0.185045, -0.222054, 0.165536)
ob_auto_camera.rotation_euler = (1.09748, -7.21219e-08, 0.694738)
scene.camera = ob_auto_camera
light_auto_sun = bpy.data.lights.new('AutoSun', 'SUN')
light_auto_sun.energy = 3.0
light_auto_sun.angle = 0.0523599
ob_auto_sun = bpy.data.objects.new('AutoSun', light_auto_sun)
scene.collection.objects.link(ob_auto_sun)
ob_auto_sun.rotation_euler = (0.872665, 0.174533, 0.523599)
bpy.context.view_layer.update()
